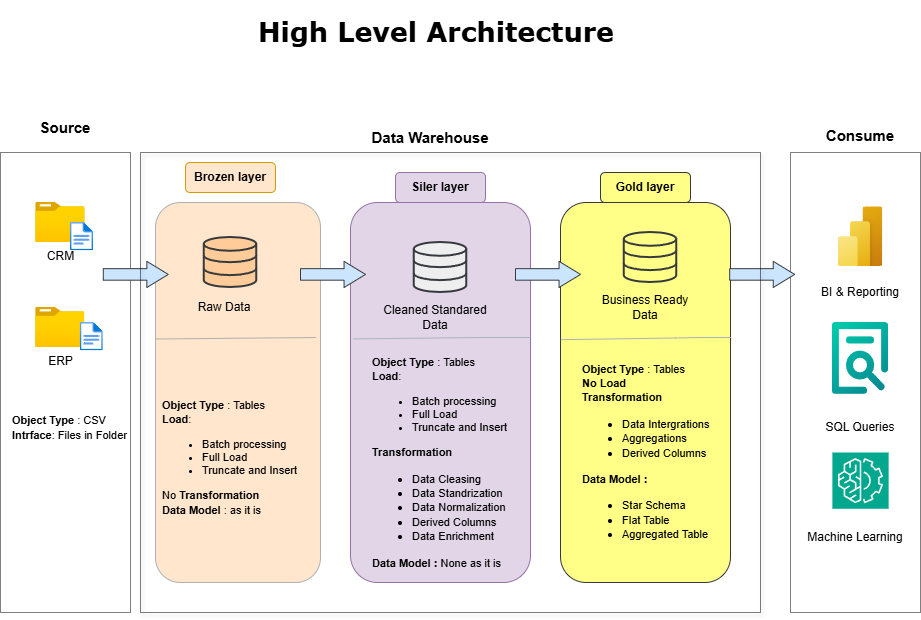

The diagram above was exported from draw.io. Its source (the exported page's mxGraphModel, read from the mxfile embedded in the PNG):
<mxGraphModel dx="1042" dy="-190" grid="1" gridSize="10" guides="1" tooltips="1" connect="1" arrows="1" fold="1" page="1" pageScale="1" pageWidth="1100" pageHeight="850" math="0" shadow="0">
  <root>
    <mxCell id="0" />
    <mxCell id="1" parent="0" />
    <mxCell id="VssTkV3iYpBcghaZ-D56-74" value="" style="rounded=0;whiteSpace=wrap;html=1;fillColor=none;strokeColor=default;dashed=1;dashPattern=1 1;" parent="1" vertex="1">
      <mxGeometry x="830" y="1130" width="130" height="460" as="geometry" />
    </mxCell>
    <mxCell id="VssTkV3iYpBcghaZ-D56-72" value="" style="rounded=0;whiteSpace=wrap;html=1;fillColor=none;strokeColor=default;dashed=1;dashPattern=1 1;" parent="1" vertex="1">
      <mxGeometry x="40" y="1130" width="130" height="460" as="geometry" />
    </mxCell>
    <mxCell id="VssTkV3iYpBcghaZ-D56-6" value="&lt;b&gt;&lt;font style=&quot;font-size: 15px; background-color: light-dark(#ffffff, var(--ge-dark-color, #121212));&quot;&gt;Source&lt;/font&gt;&lt;/b&gt;" style="rounded=1;whiteSpace=wrap;html=1;align=center;strokeColor=none;" parent="1" vertex="1">
      <mxGeometry x="50" y="1100" width="110" height="10" as="geometry" />
    </mxCell>
    <mxCell id="VssTkV3iYpBcghaZ-D56-8" value="&lt;font style=&quot;font-size: 15px;&quot;&gt;&lt;b&gt;Data Warehouse&lt;/b&gt;&lt;/font&gt;" style="rounded=1;whiteSpace=wrap;html=1;strokeColor=none;" parent="1" vertex="1">
      <mxGeometry x="360" y="1100" width="220" height="30" as="geometry" />
    </mxCell>
    <mxCell id="VssTkV3iYpBcghaZ-D56-9" value="" style="rounded=1;whiteSpace=wrap;html=1;dashed=1;dashPattern=1 1;fillColor=none;strokeColor=none;" parent="1" vertex="1">
      <mxGeometry x="800" y="1160" width="150" height="400" as="geometry" />
    </mxCell>
    <mxCell id="VssTkV3iYpBcghaZ-D56-10" value="&lt;b&gt;&lt;font style=&quot;font-size: 15px;&quot;&gt;Consume&lt;/font&gt;&lt;/b&gt;" style="rounded=1;whiteSpace=wrap;html=1;strokeColor=none;" parent="1" vertex="1">
      <mxGeometry x="840" y="1100" width="120" height="25" as="geometry" />
    </mxCell>
    <mxCell id="VssTkV3iYpBcghaZ-D56-11" value="Brozen layer" style="rounded=1;whiteSpace=wrap;html=1;fillColor=#ffe6cc;strokeColor=#d79b00;fontStyle=1" parent="1" vertex="1">
      <mxGeometry x="225" y="1140" width="90" height="30" as="geometry" />
    </mxCell>
    <mxCell id="VssTkV3iYpBcghaZ-D56-12" value="" style="rounded=1;whiteSpace=wrap;html=1;fillColor=#ffe6cc;strokeColor=light-dark(#b0b0b0, #babdc0);" parent="1" vertex="1">
      <mxGeometry x="195" y="1180" width="165" height="380" as="geometry" />
    </mxCell>
    <mxCell id="VssTkV3iYpBcghaZ-D56-13" value="Siler layer" style="rounded=1;whiteSpace=wrap;html=1;fillColor=#e1d5e7;strokeColor=#9673a6;fontStyle=1" parent="1" vertex="1">
      <mxGeometry x="435" y="1150" width="90" height="30" as="geometry" />
    </mxCell>
    <mxCell id="VssTkV3iYpBcghaZ-D56-14" value="" style="rounded=1;whiteSpace=wrap;html=1;fillColor=#e1d5e7;strokeColor=#9673a6;" parent="1" vertex="1">
      <mxGeometry x="390" y="1180" width="180" height="380" as="geometry" />
    </mxCell>
    <mxCell id="VssTkV3iYpBcghaZ-D56-15" value="" style="rounded=1;whiteSpace=wrap;html=1;fillColor=#ffff88;strokeColor=#36393d;" parent="1" vertex="1">
      <mxGeometry x="600" y="1180" width="170" height="380" as="geometry" />
    </mxCell>
    <mxCell id="VssTkV3iYpBcghaZ-D56-16" value="Gold layer" style="rounded=1;whiteSpace=wrap;html=1;fillColor=#ffff88;strokeColor=#36393d;fontStyle=1" parent="1" vertex="1">
      <mxGeometry x="640" y="1150" width="90" height="30" as="geometry" />
    </mxCell>
    <mxCell id="VssTkV3iYpBcghaZ-D56-17" value="CRM" style="image;aspect=fixed;html=1;points=[];align=center;fontSize=12;image=img/lib/azure2/general/Folder_Blank.svg;" parent="1" vertex="1">
      <mxGeometry x="75.15" y="1180" width="49.5" height="40.17" as="geometry" />
    </mxCell>
    <mxCell id="VssTkV3iYpBcghaZ-D56-18" value="" style="image;aspect=fixed;html=1;points=[];align=center;fontSize=12;image=img/lib/azure2/general/File.svg;" parent="1" vertex="1">
      <mxGeometry x="110" y="1200" width="23" height="28.34" as="geometry" />
    </mxCell>
    <mxCell id="VssTkV3iYpBcghaZ-D56-20" value="ERP" style="image;aspect=fixed;html=1;points=[];align=center;fontSize=12;image=img/lib/azure2/general/Folder_Blank.svg;" parent="1" vertex="1">
      <mxGeometry x="75.15" y="1285" width="49.29" height="40" as="geometry" />
    </mxCell>
    <mxCell id="VssTkV3iYpBcghaZ-D56-19" value="" style="image;aspect=fixed;html=1;points=[];align=center;fontSize=12;image=img/lib/azure2/general/File.svg;" parent="1" vertex="1">
      <mxGeometry x="119.79" y="1300" width="23" height="28.34" as="geometry" />
    </mxCell>
    <mxCell id="VssTkV3iYpBcghaZ-D56-25" value="&lt;font style=&quot;font-size: 11px;&quot;&gt;&lt;b&gt;Object Type&lt;/b&gt; : CSV&lt;br&gt;&lt;b&gt;Intrface&lt;/b&gt;: Files in Folder&lt;/font&gt;" style="rounded=0;whiteSpace=wrap;html=1;fillColor=none;dashed=1;dashPattern=1 1;shadow=0;align=left;strokeColor=none;" parent="1" vertex="1">
      <mxGeometry x="50" y="1380" width="120" height="50" as="geometry" />
    </mxCell>
    <mxCell id="VssTkV3iYpBcghaZ-D56-26" value="" style="html=1;verticalLabelPosition=bottom;align=center;labelBackgroundColor=#ffffff;verticalAlign=top;strokeWidth=2;strokeColor=#36393d;shadow=0;dashed=0;shape=mxgraph.ios7.icons.data;fillColor=#ffcc99;" parent="1" vertex="1">
      <mxGeometry x="243.75" y="1215" width="52.5" height="50" as="geometry" />
    </mxCell>
    <mxCell id="VssTkV3iYpBcghaZ-D56-32" value="Raw Data" style="rounded=0;whiteSpace=wrap;html=1;fillColor=none;strokeColor=none;fontStyle=0" parent="1" vertex="1">
      <mxGeometry x="223.75" y="1270" width="80" height="30" as="geometry" />
    </mxCell>
    <mxCell id="VssTkV3iYpBcghaZ-D56-33" value="Cleaned Standared Data" style="rounded=0;whiteSpace=wrap;html=1;fillColor=none;strokeColor=none;fontStyle=0" parent="1" vertex="1">
      <mxGeometry x="420" y="1275" width="110" height="40" as="geometry" />
    </mxCell>
    <mxCell id="VssTkV3iYpBcghaZ-D56-34" value="Business Ready Data" style="rounded=0;whiteSpace=wrap;html=1;fillColor=none;strokeColor=none;fontStyle=0" parent="1" vertex="1">
      <mxGeometry x="640" y="1270" width="90" height="30" as="geometry" />
    </mxCell>
    <mxCell id="VssTkV3iYpBcghaZ-D56-37" value="" style="html=1;verticalLabelPosition=bottom;align=center;labelBackgroundColor=#ffffff;verticalAlign=top;strokeWidth=2;strokeColor=#36393d;shadow=0;dashed=0;shape=mxgraph.ios7.icons.data;fillColor=#eeeeee;" parent="1" vertex="1">
      <mxGeometry x="453.75" y="1220" width="52.5" height="50" as="geometry" />
    </mxCell>
    <mxCell id="VssTkV3iYpBcghaZ-D56-38" value="" style="html=1;verticalLabelPosition=bottom;align=center;labelBackgroundColor=#ffffff;verticalAlign=top;strokeWidth=2;strokeColor=#36393d;shadow=0;dashed=0;shape=mxgraph.ios7.icons.data;fillColor=#ffff88;" parent="1" vertex="1">
      <mxGeometry x="663.75" y="1210" width="52.5" height="50" as="geometry" />
    </mxCell>
    <mxCell id="VssTkV3iYpBcghaZ-D56-40" value="" style="endArrow=none;html=1;rounded=0;fillColor=#eeeeee;strokeColor=light-dark(#b0b0b0, #babdc0);exitX=0.004;exitY=0.38;exitDx=0;exitDy=0;exitPerimeter=0;entryX=0.978;entryY=0.376;entryDx=0;entryDy=0;entryPerimeter=0;" parent="1" edge="1">
      <mxGeometry width="50" height="50" relative="1" as="geometry">
        <mxPoint x="194.6500000000001" y="1316.52" as="sourcePoint" />
        <mxPoint x="355.3599999999999" y="1315" as="targetPoint" />
        <Array as="points" />
      </mxGeometry>
    </mxCell>
    <mxCell id="VssTkV3iYpBcghaZ-D56-41" value="" style="endArrow=none;html=1;rounded=0;fillColor=#eeeeee;strokeColor=light-dark(#acb2b9, #babdc0);exitX=0.002;exitY=0.361;exitDx=0;exitDy=0;exitPerimeter=0;" parent="1" source="VssTkV3iYpBcghaZ-D56-15" edge="1">
      <mxGeometry width="50" height="50" relative="1" as="geometry">
        <mxPoint x="595" y="1315.65" as="sourcePoint" />
        <mxPoint x="740" y="1315" as="targetPoint" />
        <Array as="points">
          <mxPoint x="715" y="1315.48" />
          <mxPoint x="740" y="1315" />
          <mxPoint x="770" y="1315" />
        </Array>
      </mxGeometry>
    </mxCell>
    <mxCell id="VssTkV3iYpBcghaZ-D56-42" value="" style="endArrow=none;html=1;rounded=0;strokeColor=light-dark(#ACB2B9,#BABDC0);exitX=0.013;exitY=0.359;exitDx=0;exitDy=0;exitPerimeter=0;" parent="1" source="VssTkV3iYpBcghaZ-D56-14" edge="1">
      <mxGeometry width="50" height="50" relative="1" as="geometry">
        <mxPoint x="400" y="1315" as="sourcePoint" />
        <mxPoint x="570" y="1315" as="targetPoint" />
        <Array as="points">
          <mxPoint x="521.25" y="1315" />
        </Array>
      </mxGeometry>
    </mxCell>
    <mxCell id="VssTkV3iYpBcghaZ-D56-43" value="&lt;font style=&quot;&quot;&gt;&lt;b style=&quot;font-size: 11px;&quot;&gt;Object Type&lt;/b&gt;&lt;span style=&quot;font-size: 11px;&quot;&gt; : Tables&lt;/span&gt;&lt;br&gt;&lt;b style=&quot;font-size: 11px;&quot;&gt;Load&lt;/b&gt;&lt;span style=&quot;font-size: 11px;&quot;&gt;:&amp;nbsp;&lt;/span&gt;&lt;br&gt;&lt;ul style=&quot;font-size: 11px;&quot;&gt;&lt;li&gt;&lt;font style=&quot;font-size: 11px;&quot;&gt;Batch processing&lt;/font&gt;&lt;/li&gt;&lt;li&gt;&lt;font style=&quot;font-size: 11px;&quot;&gt;Full Load&lt;/font&gt;&lt;/li&gt;&lt;li&gt;&lt;font style=&quot;font-size: 11px;&quot;&gt;Truncate and Insert&lt;/font&gt;&lt;/li&gt;&lt;/ul&gt;&lt;span style=&quot;font-size: 11px;&quot;&gt;No &lt;b&gt;Transformation&lt;/b&gt;&lt;/span&gt;&lt;/font&gt;&lt;div&gt;&lt;font style=&quot;&quot;&gt;&lt;span style=&quot;font-size: 11px;&quot;&gt;&lt;b&gt;Data Model&lt;/b&gt; : as it is&lt;/span&gt;&lt;/font&gt;&lt;/div&gt;" style="rounded=0;whiteSpace=wrap;html=1;fillColor=none;dashed=1;dashPattern=1 1;shadow=0;align=left;strokeColor=none;" parent="1" vertex="1">
      <mxGeometry x="200" y="1330" width="150" height="210" as="geometry" />
    </mxCell>
    <mxCell id="VssTkV3iYpBcghaZ-D56-45" value="" style="shape=singleArrow;whiteSpace=wrap;html=1;fillColor=#cce5ff;strokeColor=#36393d;arrowWidth=0.4399983723958182;arrowSize=0.32999979654947914;" parent="1" vertex="1">
      <mxGeometry x="340" y="1238.84" width="65" height="26.16" as="geometry" />
    </mxCell>
    <mxCell id="VssTkV3iYpBcghaZ-D56-51" value="&lt;font style=&quot;&quot;&gt;&lt;b style=&quot;font-size: 11px;&quot;&gt;Object Type&lt;/b&gt;&lt;span style=&quot;font-size: 11px;&quot;&gt; : Tables&lt;/span&gt;&lt;br&gt;&lt;b style=&quot;font-size: 11px;&quot;&gt;Load&lt;/b&gt;&lt;span style=&quot;font-size: 11px;&quot;&gt;:&amp;nbsp;&lt;/span&gt;&lt;br&gt;&lt;ul style=&quot;font-size: 11px;&quot;&gt;&lt;li&gt;&lt;font style=&quot;font-size: 11px;&quot;&gt;Batch processing&lt;/font&gt;&lt;/li&gt;&lt;li&gt;&lt;font style=&quot;font-size: 11px;&quot;&gt;Full Load&lt;/font&gt;&lt;/li&gt;&lt;li&gt;&lt;font style=&quot;font-size: 11px;&quot;&gt;Truncate and Insert&lt;/font&gt;&lt;/li&gt;&lt;/ul&gt;&lt;span style=&quot;font-size: 11px;&quot;&gt;&lt;b&gt;Transformation&lt;/b&gt;&lt;/span&gt;&lt;/font&gt;&lt;div&gt;&lt;ul&gt;&lt;li&gt;&lt;span style=&quot;font-size: 11px;&quot;&gt;Data Cleasing&lt;/span&gt;&lt;/li&gt;&lt;li&gt;&lt;span style=&quot;font-size: 11px;&quot;&gt;Data Standrization&lt;/span&gt;&lt;/li&gt;&lt;li&gt;&lt;span style=&quot;font-size: 11px;&quot;&gt;Data Normalization&lt;/span&gt;&lt;/li&gt;&lt;li&gt;&lt;span style=&quot;font-size: 11px;&quot;&gt;Derived Columns&lt;/span&gt;&lt;/li&gt;&lt;li&gt;&lt;span style=&quot;font-size: 11px;&quot;&gt;Data Enrichment&lt;/span&gt;&lt;/li&gt;&lt;/ul&gt;&lt;span style=&quot;font-size: 11px;&quot;&gt;&lt;b&gt;Data Model : &lt;/b&gt;None as it is&lt;/span&gt;&lt;/div&gt;" style="rounded=0;whiteSpace=wrap;html=1;fillColor=none;dashed=1;dashPattern=1 1;shadow=0;align=left;strokeColor=none;" parent="1" vertex="1">
      <mxGeometry x="410" y="1325" width="140" height="230" as="geometry" />
    </mxCell>
    <mxCell id="VssTkV3iYpBcghaZ-D56-52" value="&lt;font style=&quot;&quot;&gt;&lt;b style=&quot;font-size: 11px;&quot;&gt;Object Type&lt;/b&gt;&lt;span style=&quot;font-size: 11px;&quot;&gt; : Tables&lt;/span&gt;&lt;br&gt;&lt;b style=&quot;font-size: 11px;&quot;&gt;No Load&amp;nbsp;&lt;/b&gt;&lt;span style=&quot;font-size: 11px;&quot;&gt;&lt;br&gt;&lt;/span&gt;&lt;span style=&quot;font-size: 11px;&quot;&gt;&lt;b&gt;Transformation&lt;/b&gt;&lt;/span&gt;&lt;/font&gt;&lt;div&gt;&lt;ul&gt;&lt;li&gt;&lt;span style=&quot;font-size: 11px;&quot;&gt;Data Intergrations&lt;/span&gt;&lt;/li&gt;&lt;li&gt;&lt;span style=&quot;font-size: 11px; background-color: transparent; color: light-dark(rgb(0, 0, 0), rgb(255, 255, 255));&quot;&gt;Aggregations&amp;nbsp;&lt;/span&gt;&lt;/li&gt;&lt;li&gt;&lt;span style=&quot;font-size: 11px;&quot;&gt;Derived Columns&lt;/span&gt;&lt;/li&gt;&lt;/ul&gt;&lt;span style=&quot;font-size: 11px;&quot;&gt;&lt;b&gt;Data Model :&amp;nbsp;&lt;/b&gt;&lt;/span&gt;&lt;/div&gt;&lt;div&gt;&lt;ul&gt;&lt;li&gt;&lt;span style=&quot;font-size: 11px;&quot;&gt;Star Schema&lt;/span&gt;&lt;/li&gt;&lt;li&gt;&lt;span style=&quot;font-size: 11px;&quot;&gt;Flat Table&lt;/span&gt;&lt;/li&gt;&lt;li&gt;&lt;span style=&quot;font-size: 11px;&quot;&gt;Aggregated Table&lt;/span&gt;&lt;/li&gt;&lt;/ul&gt;&lt;/div&gt;" style="rounded=0;whiteSpace=wrap;html=1;fillColor=none;dashed=1;dashPattern=1 1;shadow=0;align=left;strokeColor=none;" parent="1" vertex="1">
      <mxGeometry x="620" y="1330" width="140" height="210" as="geometry" />
    </mxCell>
    <mxCell id="VssTkV3iYpBcghaZ-D56-53" value="" style="image;aspect=fixed;html=1;points=[];align=center;fontSize=12;image=img/lib/azure2/power_platform/PowerBI.svg;" parent="1" vertex="1">
      <mxGeometry x="877.5" y="1184.17" width="45" height="60" as="geometry" />
    </mxCell>
    <mxCell id="VssTkV3iYpBcghaZ-D56-57" value="" style="shape=image;verticalLabelPosition=bottom;labelBackgroundColor=default;verticalAlign=top;aspect=fixed;imageAspect=0;editableCssRules=.*;image=data:image/svg+xml,(base64 omitted: 2092 chars);" parent="1" vertex="1">
      <mxGeometry x="871.87" y="1300.0000000000002" width="56.27" height="71.91" as="geometry" />
    </mxCell>
    <mxCell id="VssTkV3iYpBcghaZ-D56-58" value="" style="sketch=0;points=[[0,0,0],[0.25,0,0],[0.5,0,0],[0.75,0,0],[1,0,0],[0,1,0],[0.25,1,0],[0.5,1,0],[0.75,1,0],[1,1,0],[0,0.25,0],[0,0.5,0],[0,0.75,0],[1,0.25,0],[1,0.5,0],[1,0.75,0]];outlineConnect=0;fontColor=#232F3E;fillColor=#01A88D;strokeColor=#ffffff;dashed=0;verticalLabelPosition=bottom;verticalAlign=top;align=center;html=1;fontSize=12;fontStyle=0;aspect=fixed;shape=mxgraph.aws4.resourceIcon;resIcon=mxgraph.aws4.machine_learning;" parent="1" vertex="1">
      <mxGeometry x="871.87" y="1430" width="56.27" height="56.27" as="geometry" />
    </mxCell>
    <mxCell id="VssTkV3iYpBcghaZ-D56-59" value="BI &amp;amp; Reporting" style="rounded=0;whiteSpace=wrap;html=1;fillColor=none;strokeColor=none;" parent="1" vertex="1">
      <mxGeometry x="840" y="1255" width="120" height="30" as="geometry" />
    </mxCell>
    <mxCell id="VssTkV3iYpBcghaZ-D56-60" value="SQL Queries" style="rounded=0;whiteSpace=wrap;html=1;fillColor=none;strokeColor=none;" parent="1" vertex="1">
      <mxGeometry x="840.0000000000001" y="1390" width="120" height="30" as="geometry" />
    </mxCell>
    <mxCell id="VssTkV3iYpBcghaZ-D56-61" value="Machine Learning" style="rounded=0;whiteSpace=wrap;html=1;fillColor=none;strokeColor=none;" parent="1" vertex="1">
      <mxGeometry x="835.0000000000001" y="1500" width="120" height="30" as="geometry" />
    </mxCell>
    <mxCell id="VssTkV3iYpBcghaZ-D56-65" value="" style="shape=singleArrow;whiteSpace=wrap;html=1;fillColor=#cce5ff;strokeColor=#36393d;arrowWidth=0.4399983723958182;arrowSize=0.32999979654947914;" parent="1" vertex="1">
      <mxGeometry x="555" y="1238.84" width="65" height="26.16" as="geometry" />
    </mxCell>
    <mxCell id="VssTkV3iYpBcghaZ-D56-66" value="" style="shape=singleArrow;whiteSpace=wrap;html=1;fillColor=#cce5ff;strokeColor=#36393d;arrowWidth=0.4399983723958182;arrowSize=0.32999979654947914;" parent="1" vertex="1">
      <mxGeometry x="769.19" y="1238.84" width="65" height="26.16" as="geometry" />
    </mxCell>
    <mxCell id="VssTkV3iYpBcghaZ-D56-67" value="" style="shape=singleArrow;whiteSpace=wrap;html=1;fillColor=#cce5ff;strokeColor=#36393d;arrowWidth=0.4399983723958182;arrowSize=0.32999979654947914;" parent="1" vertex="1">
      <mxGeometry x="142.79" y="1238.84" width="65" height="26.16" as="geometry" />
    </mxCell>
    <mxCell id="VssTkV3iYpBcghaZ-D56-70" value="&lt;h1&gt;&lt;b&gt;&lt;font face=&quot;Verdana&quot; style=&quot;font-size: 27px;&quot;&gt;High Level Architecture&lt;/font&gt;&lt;/b&gt;&lt;/h1&gt;" style="rounded=0;whiteSpace=wrap;html=1;align=left;fillColor=none;strokeColor=none;" parent="1" vertex="1">
      <mxGeometry x="296.25" y="990" width="423.75" height="40" as="geometry" />
    </mxCell>
    <mxCell id="VssTkV3iYpBcghaZ-D56-73" value="" style="rounded=0;whiteSpace=wrap;html=1;fillColor=none;strokeColor=default;dashed=1;dashPattern=1 1;glass=0;shadow=1;" parent="1" vertex="1">
      <mxGeometry x="180" y="1130" width="620" height="460" as="geometry" />
    </mxCell>
  </root>
</mxGraphModel>